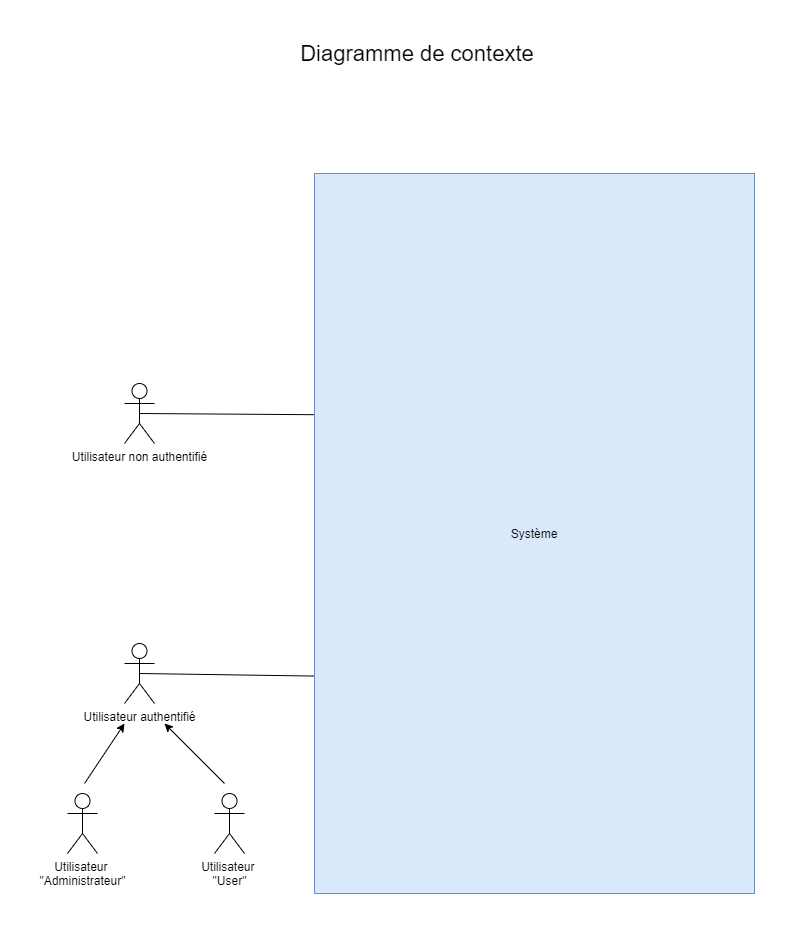

The diagram above was exported from draw.io. Its source (the exported page's mxGraphModel, read from the mxfile embedded in the PNG):
<mxGraphModel dx="1422" dy="772" grid="1" gridSize="10" guides="1" tooltips="1" connect="1" arrows="1" fold="1" page="1" pageScale="1" pageWidth="827" pageHeight="1169" math="0" shadow="0">
  <root>
    <mxCell id="0" />
    <mxCell id="1" parent="0" />
    <mxCell id="Ps8spKtz3f-xzd79xCI5-1" value="Utilisateur non authentifié" style="shape=umlActor;verticalLabelPosition=bottom;labelBackgroundColor=#ffffff;verticalAlign=top;html=1;" parent="1" vertex="1">
      <mxGeometry x="110" y="430" width="30" height="60" as="geometry" />
    </mxCell>
    <mxCell id="Ps8spKtz3f-xzd79xCI5-2" value="Utilisateur authentifié" style="shape=umlActor;verticalLabelPosition=bottom;labelBackgroundColor=#ffffff;verticalAlign=top;html=1;" parent="1" vertex="1">
      <mxGeometry x="110" y="690" width="30" height="60" as="geometry" />
    </mxCell>
    <mxCell id="Ps8spKtz3f-xzd79xCI5-3" value="" style="endArrow=none;html=1;entryX=0.001;entryY=0.335;entryDx=0;entryDy=0;entryPerimeter=0;exitX=0.5;exitY=0.5;exitDx=0;exitDy=0;exitPerimeter=0;" parent="1" source="Ps8spKtz3f-xzd79xCI5-1" target="Ps8spKtz3f-xzd79xCI5-8" edge="1">
      <mxGeometry width="50" height="50" relative="1" as="geometry">
        <mxPoint x="163" y="580" as="sourcePoint" />
        <mxPoint x="182.75199999999995" y="457.7399999999998" as="targetPoint" />
      </mxGeometry>
    </mxCell>
    <mxCell id="Ps8spKtz3f-xzd79xCI5-4" value="" style="endArrow=none;html=1;entryX=0;entryY=0.698;entryDx=0;entryDy=0;entryPerimeter=0;exitX=0.5;exitY=0.5;exitDx=0;exitDy=0;exitPerimeter=0;" parent="1" source="Ps8spKtz3f-xzd79xCI5-2" target="Ps8spKtz3f-xzd79xCI5-8" edge="1">
      <mxGeometry width="50" height="50" relative="1" as="geometry">
        <mxPoint x="79.92000000000002" y="690" as="sourcePoint" />
        <mxPoint x="181.0039999999999" y="717.3" as="targetPoint" />
      </mxGeometry>
    </mxCell>
    <mxCell id="Ps8spKtz3f-xzd79xCI5-5" value="&lt;font style=&quot;font-size: 22px&quot;&gt;Diagramme de contexte&lt;/font&gt;" style="text;html=1;strokeColor=none;fillColor=none;align=center;verticalAlign=middle;whiteSpace=wrap;rounded=0;" parent="1" vertex="1">
      <mxGeometry x="268" y="90" width="270" height="20" as="geometry" />
    </mxCell>
    <mxCell id="Ps8spKtz3f-xzd79xCI5-8" value="Système" style="rounded=0;whiteSpace=wrap;html=1;fillColor=#dae8fc;strokeColor=#6c8ebf;" parent="1" vertex="1">
      <mxGeometry x="300" y="220" width="440" height="720" as="geometry" />
    </mxCell>
    <mxCell id="Ps8spKtz3f-xzd79xCI5-17" value="Utilisateur &lt;br&gt;&quot;Administrateur&quot;" style="shape=umlActor;verticalLabelPosition=bottom;labelBackgroundColor=#ffffff;verticalAlign=top;html=1;" parent="1" vertex="1">
      <mxGeometry x="53" y="840" width="30" height="60" as="geometry" />
    </mxCell>
    <mxCell id="Ps8spKtz3f-xzd79xCI5-18" value="Utilisateur &lt;br&gt;&quot;User&quot;" style="shape=umlActor;verticalLabelPosition=bottom;labelBackgroundColor=#ffffff;verticalAlign=top;html=1;" parent="1" vertex="1">
      <mxGeometry x="200" y="840" width="30" height="60" as="geometry" />
    </mxCell>
    <mxCell id="B4SRiIIsY4BziNYPCfvy-2" value="" style="endArrow=classic;html=1;" edge="1" parent="1">
      <mxGeometry width="50" height="50" relative="1" as="geometry">
        <mxPoint x="210" y="830" as="sourcePoint" />
        <mxPoint x="150" y="770" as="targetPoint" />
      </mxGeometry>
    </mxCell>
    <mxCell id="B4SRiIIsY4BziNYPCfvy-3" value="" style="endArrow=classic;html=1;" edge="1" parent="1">
      <mxGeometry width="50" height="50" relative="1" as="geometry">
        <mxPoint x="70" y="830" as="sourcePoint" />
        <mxPoint x="110" y="770" as="targetPoint" />
      </mxGeometry>
    </mxCell>
  </root>
</mxGraphModel>